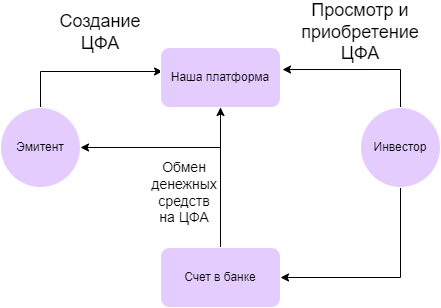

The diagram above was exported from draw.io. Its source (the exported page's mxGraphModel, read from the mxfile embedded in the PNG):
<mxGraphModel dx="1674" dy="878" grid="1" gridSize="10" guides="1" tooltips="1" connect="1" arrows="1" fold="1" page="1" pageScale="1" pageWidth="827" pageHeight="1169" math="0" shadow="0">
  <root>
    <mxCell id="0" />
    <mxCell id="1" parent="0" />
    <mxCell id="1WvnngcLW2Y8gYFnp_IC-7" style="edgeStyle=orthogonalEdgeStyle;rounded=0;orthogonalLoop=1;jettySize=auto;html=1;exitX=0.5;exitY=0;exitDx=0;exitDy=0;entryX=0.017;entryY=0.4;entryDx=0;entryDy=0;entryPerimeter=0;" parent="1" source="1WvnngcLW2Y8gYFnp_IC-1" target="1WvnngcLW2Y8gYFnp_IC-2" edge="1">
      <mxGeometry relative="1" as="geometry" />
    </mxCell>
    <mxCell id="1WvnngcLW2Y8gYFnp_IC-1" value="Эмитент" style="ellipse;whiteSpace=wrap;html=1;aspect=fixed;strokeColor=#FFFFFF;fillColor=#E5CCFF;" parent="1" vertex="1">
      <mxGeometry x="200" y="480" width="80" height="80" as="geometry" />
    </mxCell>
    <mxCell id="1WvnngcLW2Y8gYFnp_IC-12" style="edgeStyle=orthogonalEdgeStyle;rounded=0;orthogonalLoop=1;jettySize=auto;html=1;exitX=0.5;exitY=1;exitDx=0;exitDy=0;entryX=1;entryY=0.5;entryDx=0;entryDy=0;fontSize=18;" parent="1" source="1WvnngcLW2Y8gYFnp_IC-2" target="1WvnngcLW2Y8gYFnp_IC-1" edge="1">
      <mxGeometry relative="1" as="geometry" />
    </mxCell>
    <mxCell id="1WvnngcLW2Y8gYFnp_IC-2" value="Наша платформа" style="rounded=1;whiteSpace=wrap;html=1;strokeColor=#FFFFFF;fillColor=#E5CCFF;" parent="1" vertex="1">
      <mxGeometry x="360" y="420" width="120" height="60" as="geometry" />
    </mxCell>
    <mxCell id="1WvnngcLW2Y8gYFnp_IC-9" value="" style="edgeStyle=orthogonalEdgeStyle;rounded=0;orthogonalLoop=1;jettySize=auto;html=1;exitX=0.5;exitY=0;exitDx=0;exitDy=0;entryX=1.017;entryY=0.367;entryDx=0;entryDy=0;entryPerimeter=0;fontSize=18;" parent="1" source="1WvnngcLW2Y8gYFnp_IC-3" target="1WvnngcLW2Y8gYFnp_IC-2" edge="1">
      <mxGeometry x="0.1284" y="-42" relative="1" as="geometry">
        <mxPoint as="offset" />
      </mxGeometry>
    </mxCell>
    <mxCell id="1WvnngcLW2Y8gYFnp_IC-10" style="edgeStyle=orthogonalEdgeStyle;rounded=0;orthogonalLoop=1;jettySize=auto;html=1;exitX=0.5;exitY=1;exitDx=0;exitDy=0;entryX=1;entryY=0.5;entryDx=0;entryDy=0;fontSize=18;" parent="1" source="1WvnngcLW2Y8gYFnp_IC-3" target="1WvnngcLW2Y8gYFnp_IC-4" edge="1">
      <mxGeometry relative="1" as="geometry" />
    </mxCell>
    <mxCell id="1WvnngcLW2Y8gYFnp_IC-3" value="Инвестор" style="ellipse;whiteSpace=wrap;html=1;aspect=fixed;fillColor=#E5CCFF;strokeColor=#FFFFFF;" parent="1" vertex="1">
      <mxGeometry x="560" y="480" width="80" height="80" as="geometry" />
    </mxCell>
    <mxCell id="P5pBNQPNdfAdB4uBFnn--5" style="edgeStyle=orthogonalEdgeStyle;rounded=0;orthogonalLoop=1;jettySize=auto;html=1;exitX=0.5;exitY=0;exitDx=0;exitDy=0;entryX=0.5;entryY=1;entryDx=0;entryDy=0;" edge="1" parent="1" source="1WvnngcLW2Y8gYFnp_IC-4" target="1WvnngcLW2Y8gYFnp_IC-2">
      <mxGeometry relative="1" as="geometry" />
    </mxCell>
    <mxCell id="1WvnngcLW2Y8gYFnp_IC-4" value="Счет в банке" style="rounded=1;whiteSpace=wrap;html=1;fillColor=#E5CCFF;strokeColor=#FFFFFF;" parent="1" vertex="1">
      <mxGeometry x="360" y="620" width="120" height="60" as="geometry" />
    </mxCell>
    <mxCell id="P5pBNQPNdfAdB4uBFnn--1" value="&lt;font style=&quot;font-size: 18px;&quot;&gt;Просмотр и приобретение ЦФА&lt;/font&gt;" style="text;html=1;strokeColor=none;fillColor=none;align=center;verticalAlign=middle;whiteSpace=wrap;rounded=0;" vertex="1" parent="1">
      <mxGeometry x="530" y="390" width="60" height="30" as="geometry" />
    </mxCell>
    <mxCell id="P5pBNQPNdfAdB4uBFnn--3" value="&lt;font style=&quot;font-size: 18px;&quot;&gt;Создание ЦФА&lt;/font&gt;" style="text;html=1;strokeColor=none;fillColor=none;align=center;verticalAlign=middle;whiteSpace=wrap;rounded=0;" vertex="1" parent="1">
      <mxGeometry x="270" y="390" width="60" height="30" as="geometry" />
    </mxCell>
    <mxCell id="P5pBNQPNdfAdB4uBFnn--6" value="&lt;font style=&quot;font-size: 14px;&quot;&gt;Обмен денежных средств на ЦФА&lt;/font&gt;" style="text;html=1;strokeColor=none;fillColor=none;align=center;verticalAlign=middle;whiteSpace=wrap;rounded=0;" vertex="1" parent="1">
      <mxGeometry x="354" y="550" width="60" height="30" as="geometry" />
    </mxCell>
  </root>
</mxGraphModel>